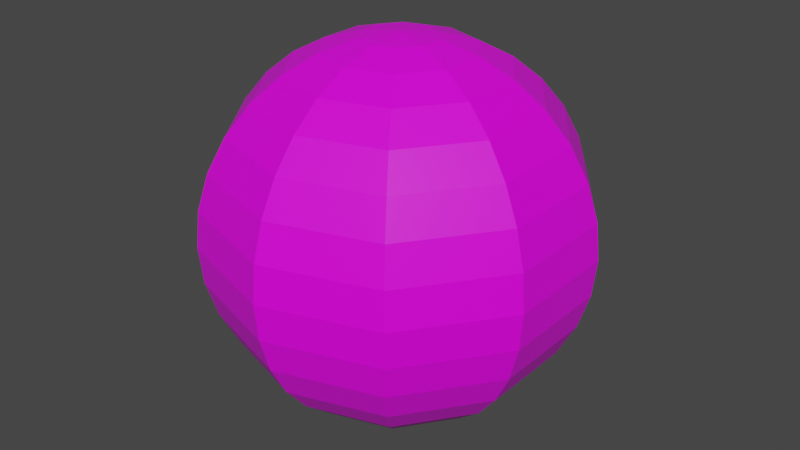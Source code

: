 # Source: risupallo.blend  (saved by Blender 2.90.8; exported with 4.5.12 LTS)
import bpy
from mathutils import Matrix  # noqa: F401  (used for matrix-valued properties, if any)

bpy.ops.wm.read_factory_settings(use_empty=True)
scene = bpy.context.scene
scene.name = 'Scene'

# ---- collections
col_collection = bpy.data.collections.new('Collection'); scene.collection.children.link(col_collection)

# ---- images (referenced by path relative to the original .blend; pixels are not part of the script)
import os
ASSET_DIR = os.environ.get("B2B_ASSET_DIR", "")  # directory of the original .blend (textures are referenced by path, not embedded)
HERE = os.path.dirname(os.path.abspath(__file__))  # packed textures are extracted next to this script under _unpacked/

def load_image(name, relpath, width, height, colorspace="sRGB"):
    """Load a texture the original file referenced (path relative to the .blend, or extracted next to this script)."""
    p = next((c for c in (os.path.join(HERE, relpath), os.path.join(ASSET_DIR, relpath)) if relpath and os.path.exists(c)), "")
    if p:
        img = bpy.data.images.load(p, check_existing=True)
        img.name = name
    else:  # same state as the original file: an image datablock whose file is absent (Cycles renders it pink)
        img = bpy.data.images.new(name, width, height)
        img.source = "FILE"
        img.filepath = "//" + (relpath or name)
    img.colorspace_settings.name = colorspace
    return img
img_twigs_png = load_image('twigs.png', 'twigs.png', 1024, 1024, 'sRGB')

# ---- materials (node trees are filled in below, after node groups)
mat_material = bpy.data.materials.new('Material')
mat_material.alpha_threshold = 0.0
mat_material.use_transparent_shadow = False
mat_material.line_color = (0.0, 0.0, 0.0, 1.0)

# ---- material node trees
mat_material.use_nodes = True; mat_material.node_tree.nodes.clear()
_N = mat_material.node_tree.nodes; _L = mat_material.node_tree.links
n0 = _N.new('ShaderNodeOutputMaterial'); n0.name = 'Material Output'; n0.location = (300, 300)
n1 = _N.new('ShaderNodeBsdfPrincipled'); n1.name = 'Principled BSDF'; n1.location = (10, 300)
n1.distribution = 'GGX'
n1.subsurface_method = 'BURLEY'
n1.inputs[2].default_value = 0.4
n1.inputs[3].default_value = 1.45
n1.inputs[27].default_value = (0.0, 0.0, 0.0, 1.0)
n1.inputs[28].default_value = 1.0
n2 = _N.new('ShaderNodeTexImage'); n2.name = 'Image Texture'; n2.location = (-280, 280)
n2.image = img_twigs_png
_L.new(n1.outputs[0], n0.inputs[0])
_L.new(n2.outputs[0], n1.inputs[0])
n0.is_active_output = True

# ---- world
world_world = bpy.data.worlds.new('World'); scene.world = world_world
world_world.use_nodes = True; world_world.node_tree.nodes.clear()
_N = world_world.node_tree.nodes; _L = world_world.node_tree.links
n0 = _N.new('ShaderNodeOutputWorld'); n0.name = 'World Output'; n0.location = (300, 300)
n1 = _N.new('ShaderNodeBackground'); n1.name = 'Background'; n1.location = (10, 300)
n1.inputs[0].default_value = (0.05088, 0.05088, 0.05088, 1.0)
_L.new(n1.outputs[0], n0.inputs[0])
n0.is_active_output = True
world_world.color = (0.05088, 0.05088, 0.05088)
world_world.use_sun_shadow = False
world_world.sun_shadow_jitter_overblur = 0.0

# ---- meshes
me_sphere = bpy.data.meshes.new('Sphere')
me_sphere.from_pydata([(0.0, 0.3827, 0.9239), (0.0, 0.5556, 0.8315), (0.0, 0.7071, 0.7071), (0.0, 0.8315, 0.5556), (0.0, 0.9239, 0.3827), (0.0, 0.9808, -0.1951), (0.0, 0.7071, -0.7071), (0.1147, 0.1578, 0.9808), (0.2249, 0.3096, 0.9239), (0.3266, 0.4495, 0.8315), (0.4156, 0.5721, 0.7071), (0.4887, 0.6727, 0.5556), (0.543, 0.7474, 0.3827), (0.5765, 0.7935, 0.1951), (0.5878, 0.809, 7.55e-08), (0.5765, 0.7935, -0.1951), (0.543, 0.7474, -0.3827), (0.4887, 0.6727, -0.5556), (0.4156, 0.5721, -0.7071), (0.3266, 0.4495, -0.8315), (0.2249, 0.3096, -0.9239), (0.1147, 0.1578, -0.9808), (0.1855, 0.06029, 0.9808), (0.364, 0.1183, 0.9239), (0.5284, 0.1717, 0.8315), (0.6725, 0.2185, 0.7071), (0.7908, 0.2569, 0.5556), (0.8787, 0.2855, 0.3827), (0.9328, 0.3031, 0.1951), (0.9511, 0.309, 7.55e-08), (0.9328, 0.3031, -0.1951), (0.8787, 0.2855, -0.3827), (0.7908, 0.2569, -0.5556), (0.6725, 0.2185, -0.7071), (0.5284, 0.1717, -0.8315), (0.364, 0.1183, -0.9239), (0.1855, 0.06029, -0.9808), (0.1855, -0.06029, 0.9808), (0.364, -0.1183, 0.9239), (0.5284, -0.1717, 0.8315), (0.6725, -0.2185, 0.7071), (0.7908, -0.2569, 0.5556), (0.8787, -0.2855, 0.3827), (0.9328, -0.3031, 0.1951), (0.9511, -0.309, 7.55e-08), (0.9328, -0.3031, -0.1951), (0.8787, -0.2855, -0.3827), (0.7908, -0.2569, -0.5556), (0.6725, -0.2185, -0.7071), (0.5284, -0.1717, -0.8315), (0.364, -0.1183, -0.9239), (0.1855, -0.06029, -0.9808), (0.1147, -0.1578, 0.9808), (0.2249, -0.3096, 0.9239), (0.3266, -0.4495, 0.8315), (0.4156, -0.5721, 0.7071), (0.4887, -0.6727, 0.5556), (0.543, -0.7474, 0.3827), (0.5765, -0.7935, 0.1951), (0.5878, -0.809, 7.55e-08), (0.5765, -0.7935, -0.1951), (0.543, -0.7474, -0.3827), (0.4887, -0.6727, -0.5556), (0.4156, -0.5721, -0.7071), (0.3266, -0.4495, -0.8315), (0.2249, -0.3096, -0.9239), (0.1147, -0.1578, -0.9808), (2.016e-08, -0.1951, 0.9808), (2.761e-08, -0.3827, 0.9239), (1.271e-08, -0.5556, 0.8315), (4.251e-08, -0.7071, 0.7071), (1.271e-08, -0.8315, 0.5556), (1.021e-07, -0.9239, 0.3827), (7.232e-08, -0.9808, 0.1951), (1.319e-07, -1.0, 7.55e-08), (1.021e-07, -0.9808, -0.1951), (4.251e-08, -0.9239, -0.3827), (1.271e-08, -0.8315, -0.5556), (4.251e-08, -0.7071, -0.7071), (7.232e-08, -0.5556, -0.8315), (4.251e-08, -0.3827, -0.9239), (1.271e-08, -0.1951, -0.9808), (0.0, -3.258e-07, -1.0), (-1.915e-07, -5.895e-07, 1.0), (-0.1147, -0.1578, 0.9808), (-0.2249, -0.3096, 0.9239), (-0.3266, -0.4495, 0.8315), (-0.4156, -0.5721, 0.7071), (-0.4887, -0.6727, 0.5556), (-0.543, -0.7474, 0.3827), (-0.5765, -0.7935, 0.1951), (-0.5878, -0.809, 7.55e-08), (-0.5765, -0.7935, -0.1951), (-0.543, -0.7474, -0.3827), (-0.4887, -0.6727, -0.5556), (-0.4156, -0.5721, -0.7071), (-0.3266, -0.4495, -0.8315), (-0.2249, -0.3096, -0.9239), (-0.1147, -0.1578, -0.9808), (-0.1855, -0.06029, 0.9808), (-0.364, -0.1183, 0.9239), (-0.5284, -0.1717, 0.8315), (-0.6725, -0.2185, 0.7071), (-0.7908, -0.2569, 0.5556), (-0.8787, -0.2855, 0.3827), (-0.9328, -0.3031, 0.1951), (-0.9511, -0.309, 7.55e-08), (-0.9328, -0.3031, -0.1951), (-0.8787, -0.2855, -0.3827), (-0.7908, -0.2569, -0.5556), (-0.6725, -0.2185, -0.7071), (-0.5284, -0.1717, -0.8315), (-0.364, -0.1183, -0.9239), (-0.1855, -0.06029, -0.9808), (-0.1855, 0.06029, 0.9808), (-0.364, 0.1183, 0.9239), (-0.5284, 0.1717, 0.8315), (-0.6725, 0.2185, 0.7071), (-0.7908, 0.2569, 0.5556), (-0.8787, 0.2855, 0.3827), (-0.9328, 0.3031, 0.1951), (-0.9511, 0.309, 7.55e-08), (-0.9328, 0.3031, -0.1951), (-0.8787, 0.2855, -0.3827), (-0.7908, 0.2569, -0.5556), (-0.6725, 0.2185, -0.7071), (-0.5284, 0.1717, -0.8315), (-0.364, 0.1183, -0.9239), (-0.1855, 0.06029, -0.9808), (-0.1147, 0.1578, 0.9808), (-0.2249, 0.3096, 0.9239), (-0.3266, 0.4495, 0.8315), (-0.4156, 0.5721, 0.7071), (-0.4887, 0.6727, 0.5556), (-0.543, 0.7474, 0.3827), (-0.5765, 0.7935, 0.1951), (-0.5878, 0.809, 7.55e-08), (-0.5765, 0.7935, -0.1951), (-0.543, 0.7474, -0.3827), (-0.4887, 0.6727, -0.5556), (-0.4156, 0.5721, -0.7071), (-0.3266, 0.4495, -0.8315), (-0.2249, 0.3096, -0.9239), (-0.1147, 0.1578, -0.9808), (-3.199e-08, 0.1951, 0.9808), (-1.065e-07, 0.9808, 0.1951), (-1.959e-07, 1.0, 7.55e-08), (-1.363e-07, 0.9239, -0.3827), (-4.689e-08, 0.8315, -0.5556), (-1.363e-07, 0.5556, -0.8315), (-6.179e-08, 0.3827, -0.9239), (-3.944e-08, 0.1951, -0.9808)], [], [(5, 146, 14, 15), (0, 144, 7, 8), (147, 5, 15, 16), (1, 0, 8, 9), (148, 147, 16, 17), (2, 1, 9, 10), (6, 148, 17, 18), (3, 2, 10, 11), (149, 6, 18, 19), (4, 3, 11, 12), (150, 149, 19, 20), (145, 4, 12, 13), (151, 150, 20, 21), (146, 145, 13, 14), (144, 83, 7), (82, 151, 21), (21, 20, 35, 36), (14, 13, 28, 29), (7, 83, 22), (82, 21, 36), (15, 14, 29, 30), (8, 7, 22, 23), (16, 15, 30, 31), (9, 8, 23, 24), (17, 16, 31, 32), (10, 9, 24, 25), (18, 17, 32, 33), (11, 10, 25, 26), (19, 18, 33, 34), (12, 11, 26, 27), (20, 19, 34, 35), (13, 12, 27, 28), (33, 32, 47, 48), (26, 25, 40, 41), (34, 33, 48, 49), (27, 26, 41, 42), (35, 34, 49, 50), (28, 27, 42, 43), (36, 35, 50, 51), (29, 28, 43, 44), (22, 83, 37), (82, 36, 51), (30, 29, 44, 45), (23, 22, 37, 38), (31, 30, 45, 46), (24, 23, 38, 39), (32, 31, 46, 47), (25, 24, 39, 40), (37, 83, 52), (82, 51, 66), (45, 44, 59, 60), (38, 37, 52, 53), (46, 45, 60, 61), (39, 38, 53, 54), (47, 46, 61, 62), (40, 39, 54, 55), (48, 47, 62, 63), (41, 40, 55, 56), (49, 48, 63, 64), (42, 41, 56, 57), (50, 49, 64, 65), (43, 42, 57, 58), (51, 50, 65, 66), (44, 43, 58, 59), (56, 55, 70, 71), (64, 63, 78, 79), (57, 56, 71, 72), (65, 64, 79, 80), (58, 57, 72, 73), (66, 65, 80, 81), (59, 58, 73, 74), (52, 83, 67), (82, 66, 81), (60, 59, 74, 75), (53, 52, 67, 68), (61, 60, 75, 76), (54, 53, 68, 69), (62, 61, 76, 77), (55, 54, 69, 70), (63, 62, 77, 78), (75, 74, 91, 92), (68, 67, 84, 85), (76, 75, 92, 93), (69, 68, 85, 86), (77, 76, 93, 94), (70, 69, 86, 87), (78, 77, 94, 95), (71, 70, 87, 88), (79, 78, 95, 96), (72, 71, 88, 89), (80, 79, 96, 97), (73, 72, 89, 90), (81, 80, 97, 98), (74, 73, 90, 91), (67, 83, 84), (82, 81, 98), (96, 95, 110, 111), (89, 88, 103, 104), (97, 96, 111, 112), (90, 89, 104, 105), (98, 97, 112, 113), (91, 90, 105, 106), (84, 83, 99), (82, 98, 113), (92, 91, 106, 107), (85, 84, 99, 100), (93, 92, 107, 108), (86, 85, 100, 101), (94, 93, 108, 109), (87, 86, 101, 102), (95, 94, 109, 110), (88, 87, 102, 103), (100, 99, 114, 115), (108, 107, 122, 123), (101, 100, 115, 116), (109, 108, 123, 124), (102, 101, 116, 117), (110, 109, 124, 125), (103, 102, 117, 118), (111, 110, 125, 126), (104, 103, 118, 119), (112, 111, 126, 127), (105, 104, 119, 120), (113, 112, 127, 128), (106, 105, 120, 121), (99, 83, 114), (82, 113, 128), (107, 106, 121, 122), (119, 118, 133, 134), (127, 126, 141, 142), (120, 119, 134, 135), (128, 127, 142, 143), (121, 120, 135, 136), (114, 83, 129), (82, 128, 143), (122, 121, 136, 137), (115, 114, 129, 130), (123, 122, 137, 138), (116, 115, 130, 131), (124, 123, 138, 139), (117, 116, 131, 132), (125, 124, 139, 140), (118, 117, 132, 133), (126, 125, 140, 141), (138, 137, 5, 147), (131, 130, 0, 1), (139, 138, 147, 148), (132, 131, 1, 2), (140, 139, 148, 6), (133, 132, 2, 3), (141, 140, 6, 149), (134, 133, 3, 4), (142, 141, 149, 150), (135, 134, 4, 145), (143, 142, 150, 151), (136, 135, 145, 146), (129, 83, 144), (82, 143, 151), (137, 136, 146, 5), (130, 129, 144, 0)])
_uv = me_sphere.uv_layers.new(name='UVMap')
_uv.uv.foreach_set('vector', [1.407, 0.2167, 1.407, 0.5, 0.9533, 0.5, 0.9533, 0.2167, 1.407, 2.2, 1.407, 2.483, 0.9533, 2.483, 0.9533, 2.2, 1.407, -0.06659, 1.407, 0.2167, 0.9533, 0.2167, 0.9533, -0.06659, 1.407, 1.916, 1.407, 2.2, 0.9533, 2.2, 0.9533, 1.916, 1.407, -0.3499, 1.407, -0.06659, 0.9533, -0.06659, 0.9533, -0.3499, 1.407, 1.633, 1.407, 1.916, 0.9533, 1.916, 0.9533, 1.633, 1.407, -0.6332, 1.407, -0.3499, 0.9533, -0.3499, 0.9533, -0.6332, 1.407, 1.35, 1.407, 1.633, 0.9533, 1.633, 0.9533, 1.35, 1.407, -0.9165, 1.407, -0.6332, 0.9533, -0.6332, 0.9533, -0.9165, 1.407, 1.067, 1.407, 1.35, 0.9533, 1.35, 0.9533, 1.067, 1.407, -1.2, 1.407, -0.9165, 0.9533, -0.9165, 0.9533, -1.2, 1.407, 0.7833, 1.407, 1.067, 0.9533, 1.067, 0.9533, 0.7833, 1.407, -1.483, 1.407, -1.2, 0.9533, -1.2, 0.9533, -1.483, 1.407, 0.5, 1.407, 0.7833, 0.9533, 0.7833, 0.9533, 0.5, 1.407, 2.483, 1.18, 2.766, 0.9533, 2.483, 1.18, -1.766, 1.407, -1.483, 0.9533, -1.483, 0.9533, -1.483, 0.9533, -1.2, 0.5, -1.2, 0.5, -1.483, 0.9533, 0.5, 0.9533, 0.7833, 0.5, 0.7833, 0.5, 0.5, 0.9533, 2.483, 0.7266, 2.766, 0.5, 2.483, 0.7266, -1.766, 0.9533, -1.483, 0.5, -1.483, 0.9533, 0.2167, 0.9533, 0.5, 0.5, 0.5, 0.5, 0.2167, 0.9533, 2.2, 0.9533, 2.483, 0.5, 2.483, 0.5, 2.2, 0.9533, -0.06659, 0.9533, 0.2167, 0.5, 0.2167, 0.5, -0.06659, 0.9533, 1.916, 0.9533, 2.2, 0.5, 2.2, 0.5, 1.916, 0.9533, -0.3499, 0.9533, -0.06659, 0.5, -0.06659, 0.5, -0.3499, 0.9533, 1.633, 0.9533, 1.916, 0.5, 1.916, 0.5, 1.633, 0.9533, -0.6332, 0.9533, -0.3499, 0.5, -0.3499, 0.5, -0.6332, 0.9533, 1.35, 0.9533, 1.633, 0.5, 1.633, 0.5, 1.35, 0.9533, -0.9165, 0.9533, -0.6332, 0.5, -0.6332, 0.5, -0.9165, 0.9533, 1.067, 0.9533, 1.35, 0.5, 1.35, 0.5, 1.067, 0.9533, -1.2, 0.9533, -0.9165, 0.5, -0.9165, 0.5, -1.2, 0.9533, 0.7833, 0.9533, 1.067, 0.5, 1.067, 0.5, 0.7833, 0.5, -0.6332, 0.5, -0.3499, 0.04673, -0.3499, 0.04673, -0.6332, 0.5, 1.35, 0.5, 1.633, 0.04673, 1.633, 0.04673, 1.35, 0.5, -0.9165, 0.5, -0.6332, 0.04673, -0.6332, 0.04673, -0.9165, 0.5, 1.067, 0.5, 1.35, 0.04673, 1.35, 0.04673, 1.067, 0.5, -1.2, 0.5, -0.9165, 0.04673, -0.9165, 0.04673, -1.2, 0.5, 0.7833, 0.5, 1.067, 0.04673, 1.067, 0.04673, 0.7833, 0.5, -1.483, 0.5, -1.2, 0.04673, -1.2, 0.04673, -1.483, 0.5, 0.5, 0.5, 0.7833, 0.04673, 0.7833, 0.04673, 0.5, 0.5, 2.483, 0.2734, 2.766, 0.04673, 2.483, 0.2734, -1.766, 0.5, -1.483, 0.04673, -1.483, 0.5, 0.2167, 0.5, 0.5, 0.04673, 0.5, 0.04673, 0.2167, 0.5, 2.2, 0.5, 2.483, 0.04673, 2.483, 0.04673, 2.2, 0.5, -0.06659, 0.5, 0.2167, 0.04673, 0.2167, 0.04673, -0.06659, 0.5, 1.916, 0.5, 2.2, 0.04673, 2.2, 0.04673, 1.916, 0.5, -0.3499, 0.5, -0.06659, 0.04673, -0.06659, 0.04673, -0.3499, 0.5, 1.633, 0.5, 1.916, 0.04673, 1.916, 0.04673, 1.633, 0.04673, 2.483, -0.1799, 2.766, -0.4065, 2.483, -0.1799, -1.766, 0.04673, -1.483, -0.4065, -1.483, 0.04673, 0.2167, 0.04673, 0.5, -0.4065, 0.5, -0.4065, 0.2167, 0.04673, 2.2, 0.04673, 2.483, -0.4065, 2.483, -0.4065, 2.2, 0.04673, -0.06659, 0.04673, 0.2167, -0.4065, 0.2167, -0.4065, -0.06659, 0.04673, 1.916, 0.04673, 2.2, -0.4065, 2.2, -0.4065, 1.916, 0.04673, -0.3499, 0.04673, -0.06659, -0.4065, -0.06659, -0.4065, -0.3499, 0.04673, 1.633, 0.04673, 1.916, -0.4065, 1.916, -0.4065, 1.633, 0.04673, -0.6332, 0.04673, -0.3499, -0.4065, -0.3499, -0.4065, -0.6332, 0.04673, 1.35, 0.04673, 1.633, -0.4065, 1.633, -0.4065, 1.35, 0.04673, -0.9165, 0.04673, -0.6332, -0.4065, -0.6332, -0.4065, -0.9165, 0.04673, 1.067, 0.04673, 1.35, -0.4065, 1.35, -0.4065, 1.067, 0.04673, -1.2, 0.04673, -0.9165, -0.4065, -0.9165, -0.4065, -1.2, 0.04673, 0.7833, 0.04673, 1.067, -0.4065, 1.067, -0.4065, 0.7833, 0.04673, -1.483, 0.04673, -1.2, -0.4065, -1.2, -0.4065, -1.483, 0.04673, 0.5, 0.04673, 0.7833, -0.4065, 0.7833, -0.4065, 0.5, -0.4065, 1.35, -0.4065, 1.633, -0.8598, 1.633, -0.8598, 1.35, -0.4065, -0.9165, -0.4065, -0.6332, -0.8598, -0.6332, -0.8598, -0.9165, -0.4065, 1.067, -0.4065, 1.35, -0.8598, 1.35, -0.8598, 1.067, -0.4065, -1.2, -0.4065, -0.9165, -0.8598, -0.9165, -0.8598, -1.2, -0.4065, 0.7833, -0.4065, 1.067, -0.8598, 1.067, -0.8598, 0.7833, -0.4065, -1.483, -0.4065, -1.2, -0.8598, -1.2, -0.8598, -1.483, -0.4065, 0.5, -0.4065, 0.7833, -0.8598, 0.7833, -0.8598, 0.5, -0.4065, 2.483, -0.6332, 2.766, -0.8598, 2.483, -0.6332, -1.766, -0.4065, -1.483, -0.8598, -1.483, -0.4065, 0.2167, -0.4065, 0.5, -0.8598, 0.5, -0.8598, 0.2167, -0.4065, 2.2, -0.4065, 2.483, -0.8598, 2.483, -0.8598, 2.2, -0.4065, -0.06659, -0.4065, 0.2167, -0.8598, 0.2167, -0.8598, -0.06659, -0.4065, 1.916, -0.4065, 2.2, -0.8598, 2.2, -0.8598, 1.916, -0.4065, -0.3499, -0.4065, -0.06659, -0.8598, -0.06659, -0.8598, -0.3499, -0.4065, 1.633, -0.4065, 1.916, -0.8598, 1.916, -0.8598, 1.633, -0.4065, -0.6332, -0.4065, -0.3499, -0.8598, -0.3499, -0.8598, -0.6332, -0.8598, 0.2167, -0.8598, 0.5, -1.313, 0.5, -1.313, 0.2167, -0.8598, 2.2, -0.8598, 2.483, -1.313, 2.483, -1.313, 2.2, -0.8598, -0.06659, -0.8598, 0.2167, -1.313, 0.2167, -1.313, -0.06659, -0.8598, 1.916, -0.8598, 2.2, -1.313, 2.2, -1.313, 1.916, -0.8598, -0.3499, -0.8598, -0.06659, -1.313, -0.06659, -1.313, -0.3499, -0.8598, 1.633, -0.8598, 1.916, -1.313, 1.916, -1.313, 1.633, -0.8598, -0.6332, -0.8598, -0.3499, -1.313, -0.3499, -1.313, -0.6332, -0.8598, 1.35, -0.8598, 1.633, -1.313, 1.633, -1.313, 1.35, -0.8598, -0.9165, -0.8598, -0.6332, -1.313, -0.6332, -1.313, -0.9165, -0.8598, 1.067, -0.8598, 1.35, -1.313, 1.35, -1.313, 1.067, -0.8598, -1.2, -0.8598, -0.9165, -1.313, -0.9165, -1.313, -1.2, -0.8598, 0.7833, -0.8598, 1.067, -1.313, 1.067, -1.313, 0.7833, -0.8598, -1.483, -0.8598, -1.2, -1.313, -1.2, -1.313, -1.483, -0.8598, 0.5, -0.8598, 0.7833, -1.313, 0.7833, -1.313, 0.5, -0.8598, 2.483, -1.086, 2.766, -1.313, 2.483, -1.086, -1.766, -0.8598, -1.483, -1.313, -1.483, -1.313, -0.9165, -1.313, -0.6332, -1.766, -0.6332, -1.766, -0.9165, -1.313, 1.067, -1.313, 1.35, -1.766, 1.35, -1.766, 1.067, -1.313, -1.2, -1.313, -0.9165, -1.766, -0.9165, -1.766, -1.2, -1.313, 0.7833, -1.313, 1.067, -1.766, 1.067, -1.766, 0.7833, -1.313, -1.483, -1.313, -1.2, -1.766, -1.2, -1.766, -1.483, -1.313, 0.5, -1.313, 0.7833, -1.766, 0.7833, -1.766, 0.5, -1.313, 2.483, -1.54, 2.766, -1.766, 2.483, -1.54, -1.766, -1.313, -1.483, -1.766, -1.483, -1.313, 0.2167, -1.313, 0.5, -1.766, 0.5, -1.766, 0.2167, -1.313, 2.2, -1.313, 2.483, -1.766, 2.483, -1.766, 2.2, -1.313, -0.06659, -1.313, 0.2167, -1.766, 0.2167, -1.766, -0.06659, -1.313, 1.916, -1.313, 2.2, -1.766, 2.2, -1.766, 1.916, -1.313, -0.3499, -1.313, -0.06659, -1.766, -0.06659, -1.766, -0.3499, -1.313, 1.633, -1.313, 1.916, -1.766, 1.916, -1.766, 1.633, -1.313, -0.6332, -1.313, -0.3499, -1.766, -0.3499, -1.766, -0.6332, -1.313, 1.35, -1.313, 1.633, -1.766, 1.633, -1.766, 1.35, 2.766, 2.2, 2.766, 2.483, 2.313, 2.483, 2.313, 2.2, 2.766, -0.06659, 2.766, 0.2167, 2.313, 0.2167, 2.313, -0.06659, 2.766, 1.916, 2.766, 2.2, 2.313, 2.2, 2.313, 1.916, 2.766, -0.3499, 2.766, -0.06659, 2.313, -0.06659, 2.313, -0.3499, 2.766, 1.633, 2.766, 1.916, 2.313, 1.916, 2.313, 1.633, 2.766, -0.6332, 2.766, -0.3499, 2.313, -0.3499, 2.313, -0.6332, 2.766, 1.35, 2.766, 1.633, 2.313, 1.633, 2.313, 1.35, 2.766, -0.9165, 2.766, -0.6332, 2.313, -0.6332, 2.313, -0.9165, 2.766, 1.067, 2.766, 1.35, 2.313, 1.35, 2.313, 1.067, 2.766, -1.2, 2.766, -0.9165, 2.313, -0.9165, 2.313, -1.2, 2.766, 0.7833, 2.766, 1.067, 2.313, 1.067, 2.313, 0.7833, 2.766, -1.483, 2.766, -1.2, 2.313, -1.2, 2.313, -1.483, 2.766, 0.5, 2.766, 0.7833, 2.313, 0.7833, 2.313, 0.5, 2.766, 2.483, 2.54, 2.766, 2.313, 2.483, 2.54, -1.766, 2.766, -1.483, 2.313, -1.483, 2.766, 0.2167, 2.766, 0.5, 2.313, 0.5, 2.313, 0.2167, 2.313, 1.067, 2.313, 1.35, 1.86, 1.35, 1.86, 1.067, 2.313, -1.2, 2.313, -0.9165, 1.86, -0.9165, 1.86, -1.2, 2.313, 0.7833, 2.313, 1.067, 1.86, 1.067, 1.86, 0.7833, 2.313, -1.483, 2.313, -1.2, 1.86, -1.2, 1.86, -1.483, 2.313, 0.5, 2.313, 0.7833, 1.86, 0.7833, 1.86, 0.5, 2.313, 2.483, 2.086, 2.766, 1.86, 2.483, 2.086, -1.766, 2.313, -1.483, 1.86, -1.483, 2.313, 0.2167, 2.313, 0.5, 1.86, 0.5, 1.86, 0.2167, 2.313, 2.2, 2.313, 2.483, 1.86, 2.483, 1.86, 2.2, 2.313, -0.06659, 2.313, 0.2167, 1.86, 0.2167, 1.86, -0.06659, 2.313, 1.916, 2.313, 2.2, 1.86, 2.2, 1.86, 1.916, 2.313, -0.3499, 2.313, -0.06659, 1.86, -0.06659, 1.86, -0.3499, 2.313, 1.633, 2.313, 1.916, 1.86, 1.916, 1.86, 1.633, 2.313, -0.6332, 2.313, -0.3499, 1.86, -0.3499, 1.86, -0.6332, 2.313, 1.35, 2.313, 1.633, 1.86, 1.633, 1.86, 1.35, 2.313, -0.9165, 2.313, -0.6332, 1.86, -0.6332, 1.86, -0.9165, 1.86, -0.06659, 1.86, 0.2167, 1.407, 0.2167, 1.407, -0.06659, 1.86, 1.916, 1.86, 2.2, 1.407, 2.2, 1.407, 1.916, 1.86, -0.3499, 1.86, -0.06659, 1.407, -0.06659, 1.407, -0.3499, 1.86, 1.633, 1.86, 1.916, 1.407, 1.916, 1.407, 1.633, 1.86, -0.6332, 1.86, -0.3499, 1.407, -0.3499, 1.407, -0.6332, 1.86, 1.35, 1.86, 1.633, 1.407, 1.633, 1.407, 1.35, 1.86, -0.9165, 1.86, -0.6332, 1.407, -0.6332, 1.407, -0.9165, 1.86, 1.067, 1.86, 1.35, 1.407, 1.35, 1.407, 1.067, 1.86, -1.2, 1.86, -0.9165, 1.407, -0.9165, 1.407, -1.2, 1.86, 0.7833, 1.86, 1.067, 1.407, 1.067, 1.407, 0.7833, 1.86, -1.483, 1.86, -1.2, 1.407, -1.2, 1.407, -1.483, 1.86, 0.5, 1.86, 0.7833, 1.407, 0.7833, 1.407, 0.5, 1.86, 2.483, 1.633, 2.766, 1.407, 2.483, 1.633, -1.766, 1.86, -1.483, 1.407, -1.483, 1.86, 0.2167, 1.86, 0.5, 1.407, 0.5, 1.407, 0.2167, 1.86, 2.2, 1.86, 2.483, 1.407, 2.483, 1.407, 2.2])
me_sphere.materials.append(mat_material)
me_sphere.use_remesh_fix_poles = True
me_sphere.use_remesh_preserve_attributes = False
me_sphere.use_mirror_vertex_groups = False
me_sphere.update()

# ---- objects
ob_sphere = bpy.data.objects.new('Sphere', me_sphere)

# ---- transforms, parenting, visibility, modifiers, constraints
ob_sphere.location = (0.0, 0.0, 0.0)
ob_sphere.lineart.crease_threshold = 0.0

# ---- collection membership
col_collection.objects.link(ob_sphere)

# ---- scene / render settings (as saved in the file)
scene.frame_start = 1; scene.frame_end = 250; scene.frame_set(1)
scene.render.engine = 'BLENDER_EEVEE_NEXT'
scene.cycles.use_denoising = False
scene.cycles.samples = 128
scene.cycles.sampling_pattern = 'TABULATED_SOBOL'
scene.cycles.use_adaptive_sampling = False
scene.cycles.use_light_tree = False
scene.view_settings.view_transform = 'Filmic'
bpy.context.view_layer.update()

# ---- added for rendering (the .blend has no active camera and no usable light): camera, sun
cam_auto = bpy.data.cameras.new('AutoCamera')
cam_auto.lens = 50.0
cam_auto.sensor_width = 36.0
cam_auto.clip_end = 1000.0
ob_auto_camera = bpy.data.objects.new('AutoCamera', cam_auto)
scene.collection.objects.link(ob_auto_camera)
ob_auto_camera.location = (3.15365, -3.78438, 2.52292)
ob_auto_camera.rotation_euler = (1.09748, -7.21219e-08, 0.694738)
scene.camera = ob_auto_camera
light_auto_sun = bpy.data.lights.new('AutoSun', 'SUN')
light_auto_sun.energy = 3.0
light_auto_sun.angle = 0.0523599
ob_auto_sun = bpy.data.objects.new('AutoSun', light_auto_sun)
scene.collection.objects.link(ob_auto_sun)
ob_auto_sun.rotation_euler = (0.872665, 0.174533, 0.523599)
bpy.context.view_layer.update()
